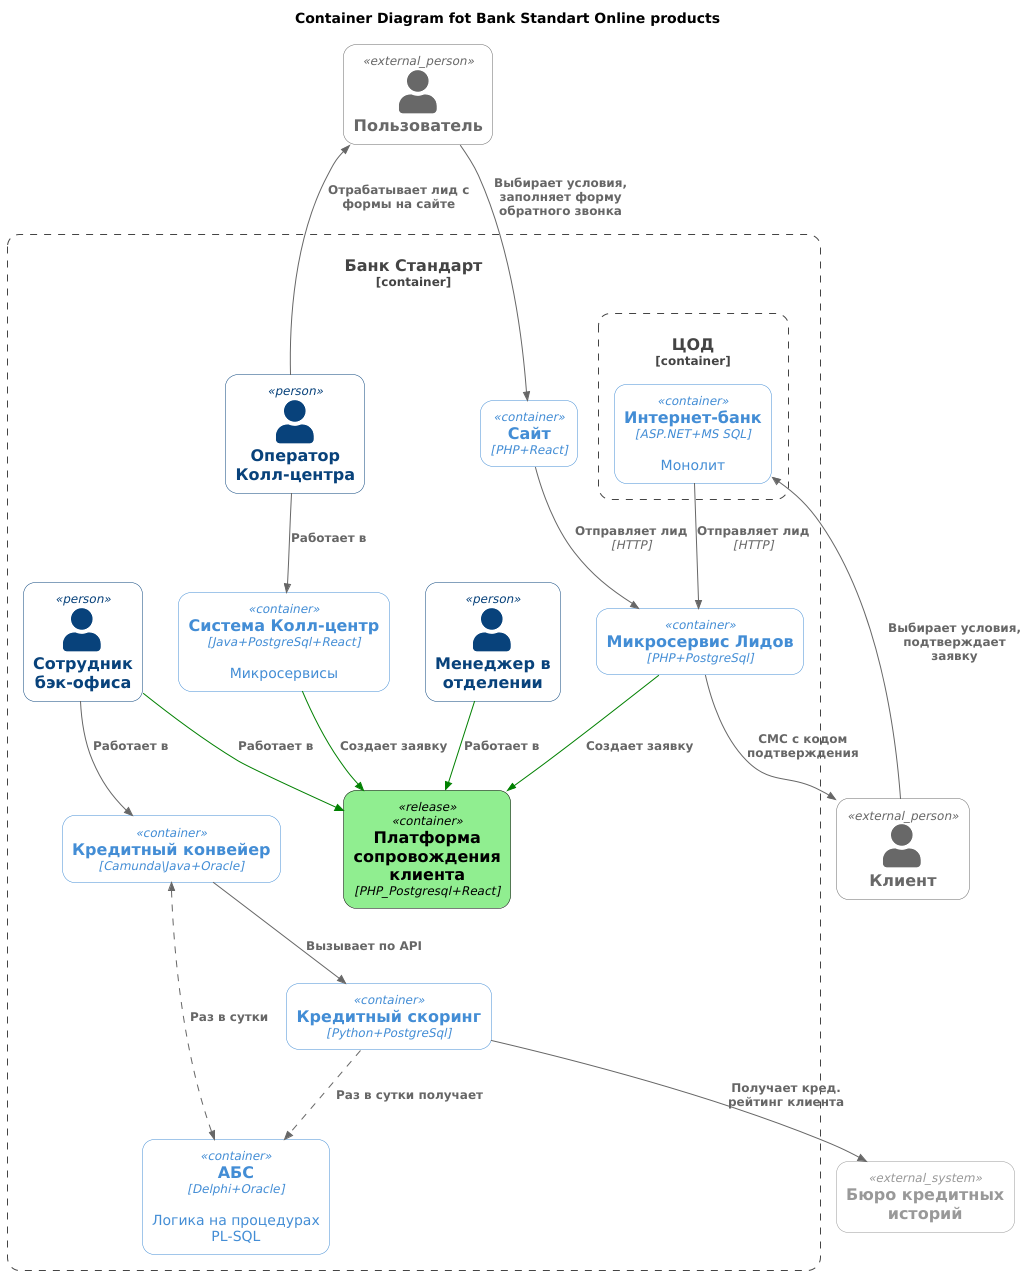

The diagram above was rendered by PlantUML. Its source (embedded in the PNG):
@startuml
!NEW_C4_STYLE=1
!includeurl https://raw.githubusercontent.com/plantuml-stdlib/C4-PlantUML/master/C4_Container.puml

'LAYOUT_LEFT_RIGHT()
LAYOUT_TOP_DOWN()

AddElementTag("release", $bgColor="black", $fontColor="lightGreen")
AddRelTag("async", $textColor=$ARROW_FONT_COLOR, $lineColor=$ARROW_COLOR, $lineStyle=DashedLine())
AddRelTag("release_rel", $lineColor="green")

title Container Diagram fot Bank Standart Online products

Person_Ext(user, "Пользователь", "")
Person_Ext(client, "Клиент", "")
System_Ext(credit_bureau, "Бюро кредитных историй")

Container_Boundary(bank, "Банк Стандарт") {
    Person(operator, "Оператор Колл-центра", "")
    Person(front_office, "Менеджер в отделении", "")
    Person(back_office, "Сотрудник бэк-офиса", "")
    Container_Boundary(data_proc_center, "ЦОД") {
        Container(internet_bank, "Интернет-банк", "ASP.NET+MS SQL", "Монолит")
    }
    Container(site, "Сайт", "PHP+React", "")
    Container(abs, "АБС", "Delphi+Oracle", "Логика на процедурах PL-SQL")
    Container(credit_system, "Кредитный конвейер", "Camunda\Java+Oracle", "")
    Container(scoring_system, "Кредитный скоринг", "Python+PostgreSql", "")
    Container(call_center, "Система Колл-центр", "Java+PostgreSql+React", "Микросервисы")

    Container(client_assistance_system, "Платформа сопровождения клиента", "PHP_Postgresql+React", $tags="release")

    BiRel(credit_system, abs, "Раз в сутки", $tags="async")
    Rel(scoring_system, abs, "Раз в сутки получает", $tags="async")
    Rel(credit_system, scoring_system, "Вызывает по API")

    Rel(operator, call_center, "Работает в")
    Rel(back_office, client_assistance_system, "Работает в", $tags="release_rel")
    Rel(back_office, credit_system, "Работает в")
    Rel(front_office, client_assistance_system, "Работает в", $tags="release_rel")

'    Container("rate_microservice", "Микросервис Ставок", "PHP+PostgreSql")
    Container("leads_microservice", "Микросервис Лидов", "PHP+PostgreSql")

    Rel(leads_microservice, client_assistance_system, "Создает заявку", $tags="release_rel")
    Rel(call_center, client_assistance_system, "Создает заявку", $tags="release_rel")

'    Rel(site, "rate_microservice", "Читает ставки из", "HTTP")
'    Rel(internet_bank, "rate_microservice", "Читает ставки из", "HTTP")
'    Rel(call_center, "leads_microservice", "Прозванивает лиды с формы на сайте", "HTTP")

    Rel(site, "leads_microservice", "Отправляет лид", "HTTP")
    Rel(internet_bank, "leads_microservice", "Отправляет лид", "HTTP")
'    Rel(rate_microservice, "scoring_system", "Предрассчитывает ставки", "")
}

Rel(user, site, "Выбирает условия, заполняет форму обратного звонка", "")
Rel(client, internet_bank, "Выбирает условия, подтверждает заявку", "")

Rel(operator, user, "Отрабатывает лид с формы на сайте", "")
Rel(leads_microservice, client, "СМС с кодом подтверждения")
Rel(scoring_system, credit_bureau, "Получает кред. рейтинг клиента")


@enduml